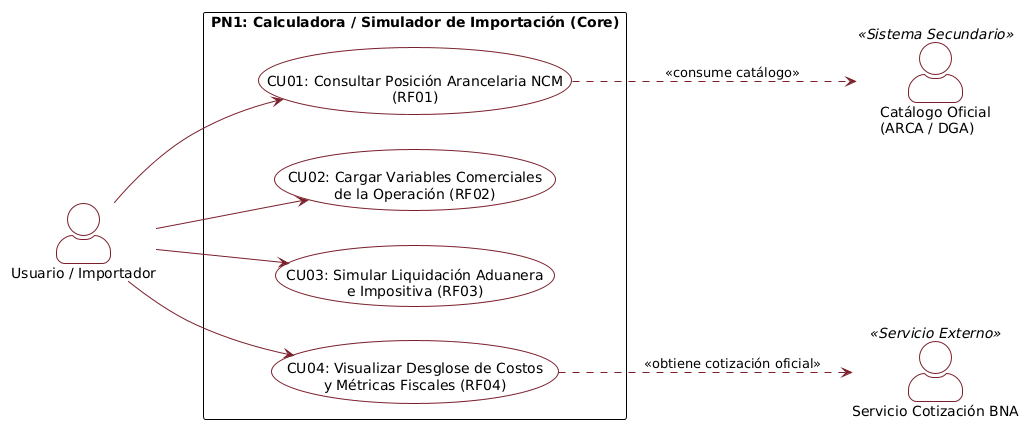

The diagram above was rendered by PlantUML. Its source (embedded in the PNG):
@startuml
!theme plain
skinparam roundcorner 5
skinparam shadowing false
skinparam packageStyle rectangle
skinparam actorStyle awesome

skinparam actor {
    BackgroundColor #FFFFFF
    BorderColor #7A1F2B
    FontName "Segoe UI", Arial, sans-serif
}

skinparam usecase {
    BackgroundColor #FFFFFF
    BorderColor #7A1F2B
    ArrowColor #7A1F2B
    FontName "Segoe UI", Arial, sans-serif
}

left to right direction

actor "Usuario / Importador" as user
actor "Catálogo Oficial\n(ARCA / DGA)" as arca <<Sistema Secundario>>
actor "Servicio Cotización BNA" as bna <<Servicio Externo>>

rectangle "PN1: Calculadora / Simulador de Importación (Core)" {
    usecase "CU01: Consultar Posición Arancelaria NCM\n(RF01)" as CU01
    usecase "CU02: Cargar Variables Comerciales\nde la Operación (RF02)" as CU02
    usecase "CU03: Simular Liquidación Aduanera\ne Impositiva (RF03)" as CU03
    usecase "CU04: Visualizar Desglose de Costos\ny Métricas Fiscales (RF04)" as CU04
}

' Asociaciones del Actor Principal con los Casos de Uso
user --> CU01
user --> CU02
user --> CU03
user --> CU04

' Interacción con Sistemas y Servicios Secundarios
CU01 ..> arca : <<consume catálogo>>
CU04 ..> bna : <<obtiene cotización oficial>>
@enduml